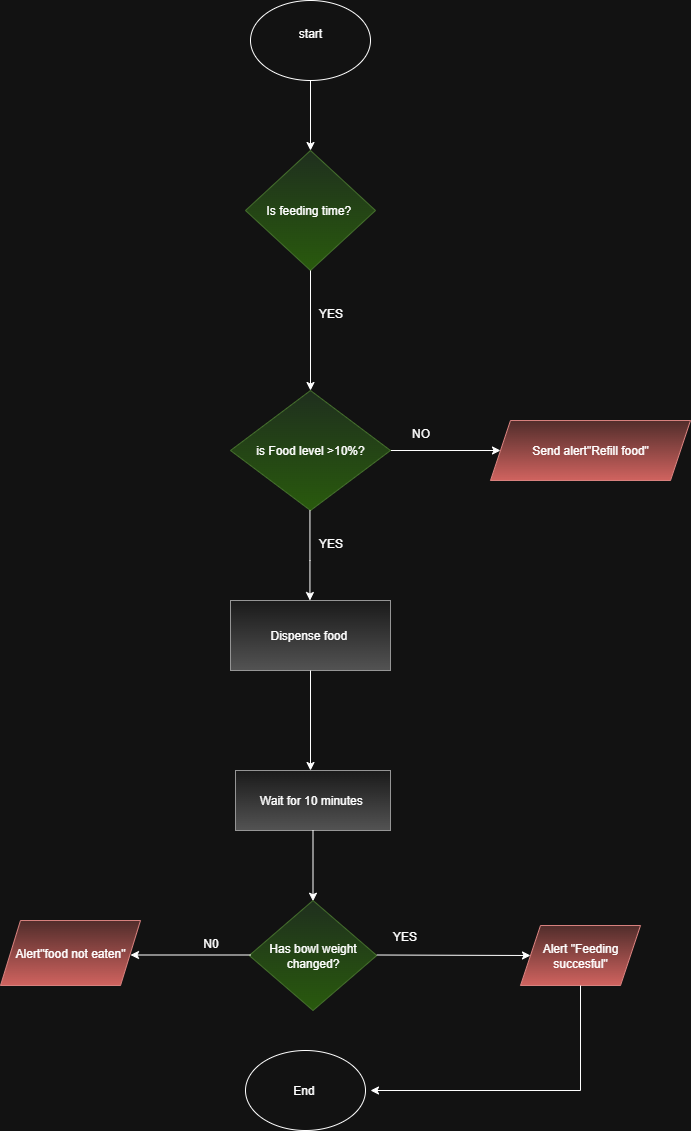

The diagram above was exported from draw.io. Its source (the exported page's mxGraphModel, read from the mxfile embedded in the PNG):
<mxGraphModel dx="1895" dy="1196" grid="1" gridSize="10" guides="1" tooltips="1" connect="1" arrows="1" fold="1" page="1" pageScale="1" pageWidth="850" pageHeight="1100" background="#ffffff" math="0" shadow="0">
  <root>
    <mxCell id="0" />
    <mxCell id="1" parent="0" />
    <mxCell id="O8Lpw6GtIwMsUm0ELHpI-1" value="start&lt;div&gt;&lt;br&gt;&lt;/div&gt;" style="ellipse;whiteSpace=wrap;html=1;movable=0;resizable=0;rotatable=0;deletable=0;editable=0;locked=1;connectable=0;" parent="1" vertex="1">
      <mxGeometry x="350" y="70" width="120" height="80" as="geometry" />
    </mxCell>
    <mxCell id="733xaMyAfXm0CwW3bnDy-1" value="" style="endArrow=classic;html=1;rounded=0;exitX=0.5;exitY=1;exitDx=0;exitDy=0;movable=0;resizable=0;rotatable=0;deletable=0;editable=0;locked=1;connectable=0;" parent="1" source="O8Lpw6GtIwMsUm0ELHpI-1" edge="1">
      <mxGeometry width="50" height="50" relative="1" as="geometry">
        <mxPoint x="400" y="370" as="sourcePoint" />
        <mxPoint x="410" y="220" as="targetPoint" />
      </mxGeometry>
    </mxCell>
    <mxCell id="733xaMyAfXm0CwW3bnDy-2" value="Is feeding time?&amp;nbsp;" style="rhombus;whiteSpace=wrap;html=1;fillColor=#d5e8d4;gradientColor=#97d077;strokeColor=#82b366;movable=0;resizable=0;rotatable=0;deletable=0;editable=0;locked=1;connectable=0;" parent="1" vertex="1">
      <mxGeometry x="345" y="220" width="130" height="120" as="geometry" />
    </mxCell>
    <mxCell id="733xaMyAfXm0CwW3bnDy-6" value="" style="endArrow=classic;html=1;rounded=0;exitX=0.5;exitY=1;exitDx=0;exitDy=0;movable=0;resizable=0;rotatable=0;deletable=0;editable=0;locked=1;connectable=0;" parent="1" source="733xaMyAfXm0CwW3bnDy-2" edge="1">
      <mxGeometry width="50" height="50" relative="1" as="geometry">
        <mxPoint x="390" y="470" as="sourcePoint" />
        <mxPoint x="410" y="460" as="targetPoint" />
      </mxGeometry>
    </mxCell>
    <mxCell id="733xaMyAfXm0CwW3bnDy-7" value="YES" style="text;html=1;align=center;verticalAlign=middle;resizable=0;points=[];autosize=1;strokeColor=none;fillColor=none;movable=0;rotatable=0;deletable=0;editable=0;locked=1;connectable=0;" parent="1" vertex="1">
      <mxGeometry x="405" y="368" width="50" height="30" as="geometry" />
    </mxCell>
    <mxCell id="aoNXtJRjgePxJfpxMJGQ-3" value="" style="edgeStyle=orthogonalEdgeStyle;rounded=0;orthogonalLoop=1;jettySize=auto;html=1;movable=0;resizable=0;rotatable=0;deletable=0;editable=0;locked=1;connectable=0;" edge="1" parent="1" source="733xaMyAfXm0CwW3bnDy-8" target="aoNXtJRjgePxJfpxMJGQ-1">
      <mxGeometry relative="1" as="geometry" />
    </mxCell>
    <mxCell id="733xaMyAfXm0CwW3bnDy-8" value="is Food level &amp;gt;10%?" style="rhombus;whiteSpace=wrap;html=1;fillColor=#d5e8d4;gradientColor=#97d077;strokeColor=#82b366;movable=0;resizable=0;rotatable=0;deletable=0;editable=0;locked=1;connectable=0;" parent="1" vertex="1">
      <mxGeometry x="330" y="460" width="160" height="120" as="geometry" />
    </mxCell>
    <mxCell id="MHvEf1ji-nAy3g0fEtIO-2" value="" style="endArrow=classic;html=1;rounded=0;movable=0;resizable=0;rotatable=0;deletable=0;editable=0;locked=1;connectable=0;" parent="1" edge="1">
      <mxGeometry width="50" height="50" relative="1" as="geometry">
        <mxPoint x="409.44" y="580" as="sourcePoint" />
        <mxPoint x="409.44" y="670" as="targetPoint" />
        <Array as="points">
          <mxPoint x="409.44" y="630" />
        </Array>
      </mxGeometry>
    </mxCell>
    <mxCell id="MHvEf1ji-nAy3g0fEtIO-3" value="Dispense food&amp;nbsp;" style="rounded=0;whiteSpace=wrap;html=1;fillColor=#f5f5f5;gradientColor=#b3b3b3;strokeColor=#666666;movable=0;resizable=0;rotatable=0;deletable=0;editable=0;locked=1;connectable=0;" parent="1" vertex="1">
      <mxGeometry x="330" y="670" width="160" height="70" as="geometry" />
    </mxCell>
    <mxCell id="aoNXtJRjgePxJfpxMJGQ-1" value="Send alert&quot;Refill food&quot;" style="shape=parallelogram;perimeter=parallelogramPerimeter;whiteSpace=wrap;html=1;fixedSize=1;fillColor=#f8cecc;gradientColor=#ea6b66;strokeColor=#b85450;movable=0;resizable=0;rotatable=0;deletable=0;editable=0;locked=1;connectable=0;" vertex="1" parent="1">
      <mxGeometry x="590" y="490" width="200" height="60" as="geometry" />
    </mxCell>
    <mxCell id="aoNXtJRjgePxJfpxMJGQ-4" value="YES" style="text;html=1;align=center;verticalAlign=middle;resizable=0;points=[];autosize=1;strokeColor=none;fillColor=none;movable=0;rotatable=0;deletable=0;editable=0;locked=1;connectable=0;" vertex="1" parent="1">
      <mxGeometry x="405" y="598" width="50" height="30" as="geometry" />
    </mxCell>
    <mxCell id="aoNXtJRjgePxJfpxMJGQ-5" value="" style="endArrow=classic;html=1;rounded=0;exitX=0.5;exitY=1;exitDx=0;exitDy=0;movable=0;resizable=0;rotatable=0;deletable=0;editable=0;locked=1;connectable=0;" edge="1" parent="1" source="MHvEf1ji-nAy3g0fEtIO-3">
      <mxGeometry width="50" height="50" relative="1" as="geometry">
        <mxPoint x="390" y="830" as="sourcePoint" />
        <mxPoint x="410" y="840" as="targetPoint" />
      </mxGeometry>
    </mxCell>
    <mxCell id="aoNXtJRjgePxJfpxMJGQ-6" value="Wait for 10 minutes&amp;nbsp;" style="rounded=0;whiteSpace=wrap;html=1;fillColor=#f5f5f5;gradientColor=#b3b3b3;strokeColor=#666666;movable=0;resizable=0;rotatable=0;deletable=0;editable=0;locked=1;connectable=0;" vertex="1" parent="1">
      <mxGeometry x="335" y="840" width="155" height="60" as="geometry" />
    </mxCell>
    <mxCell id="aoNXtJRjgePxJfpxMJGQ-8" value="" style="endArrow=classic;html=1;rounded=0;movable=0;resizable=0;rotatable=0;deletable=0;editable=0;locked=1;connectable=0;" edge="1" parent="1" source="aoNXtJRjgePxJfpxMJGQ-6">
      <mxGeometry width="50" height="50" relative="1" as="geometry">
        <mxPoint x="412.5" y="950" as="sourcePoint" />
        <mxPoint x="412.5" y="970.7106781186548" as="targetPoint" />
      </mxGeometry>
    </mxCell>
    <mxCell id="aoNXtJRjgePxJfpxMJGQ-9" value="Has bowl weight changed?" style="rhombus;whiteSpace=wrap;html=1;fillColor=#d5e8d4;gradientColor=#97d077;strokeColor=#82b366;movable=0;resizable=0;rotatable=0;deletable=0;editable=0;locked=1;connectable=0;" vertex="1" parent="1">
      <mxGeometry x="348.75" y="970" width="127.5" height="110" as="geometry" />
    </mxCell>
    <mxCell id="aoNXtJRjgePxJfpxMJGQ-10" value="Alert &quot;Feeding succesful&quot;" style="shape=parallelogram;perimeter=parallelogramPerimeter;whiteSpace=wrap;html=1;fixedSize=1;fillColor=#f8cecc;gradientColor=#ea6b66;strokeColor=#b85450;movable=0;resizable=0;rotatable=0;deletable=0;editable=0;locked=1;connectable=0;" vertex="1" parent="1">
      <mxGeometry x="620" y="995" width="120" height="60" as="geometry" />
    </mxCell>
    <mxCell id="aoNXtJRjgePxJfpxMJGQ-11" value="" style="endArrow=classic;html=1;rounded=0;entryX=0;entryY=0.5;entryDx=0;entryDy=0;movable=0;resizable=0;rotatable=0;deletable=0;editable=0;locked=1;connectable=0;" edge="1" parent="1" target="aoNXtJRjgePxJfpxMJGQ-10">
      <mxGeometry width="50" height="50" relative="1" as="geometry">
        <mxPoint x="476.25" y="1024.5" as="sourcePoint" />
        <mxPoint x="633.8461538461538" y="1010.4615384615386" as="targetPoint" />
      </mxGeometry>
    </mxCell>
    <mxCell id="aoNXtJRjgePxJfpxMJGQ-12" value="YES" style="text;html=1;align=center;verticalAlign=middle;resizable=0;points=[];autosize=1;strokeColor=none;fillColor=none;movable=0;rotatable=0;deletable=0;editable=0;locked=1;connectable=0;" vertex="1" parent="1">
      <mxGeometry x="479" y="991" width="50" height="30" as="geometry" />
    </mxCell>
    <mxCell id="aoNXtJRjgePxJfpxMJGQ-14" value="Alert&quot;food not eaten&quot;" style="shape=parallelogram;perimeter=parallelogramPerimeter;whiteSpace=wrap;html=1;fixedSize=1;fillColor=#f8cecc;gradientColor=#ea6b66;strokeColor=#b85450;movable=0;resizable=0;rotatable=0;deletable=0;editable=0;locked=1;connectable=0;" vertex="1" parent="1">
      <mxGeometry x="100" y="990" width="140" height="65" as="geometry" />
    </mxCell>
    <mxCell id="aoNXtJRjgePxJfpxMJGQ-16" value="" style="endArrow=classic;html=1;rounded=0;movable=0;resizable=0;rotatable=0;deletable=0;editable=0;locked=1;connectable=0;" edge="1" parent="1">
      <mxGeometry width="50" height="50" relative="1" as="geometry">
        <mxPoint x="350" y="1024.5" as="sourcePoint" />
        <mxPoint x="230" y="1024.5" as="targetPoint" />
      </mxGeometry>
    </mxCell>
    <mxCell id="aoNXtJRjgePxJfpxMJGQ-17" value="N0" style="text;html=1;align=center;verticalAlign=middle;resizable=0;points=[];autosize=1;strokeColor=none;fillColor=none;movable=0;rotatable=0;deletable=0;editable=0;locked=1;connectable=0;" vertex="1" parent="1">
      <mxGeometry x="290" y="998" width="40" height="30" as="geometry" />
    </mxCell>
    <mxCell id="aoNXtJRjgePxJfpxMJGQ-18" value="NO" style="text;html=1;align=center;verticalAlign=middle;resizable=0;points=[];autosize=1;strokeColor=none;fillColor=none;movable=0;rotatable=0;deletable=0;editable=0;locked=1;connectable=0;" vertex="1" parent="1">
      <mxGeometry x="500" y="488" width="40" height="30" as="geometry" />
    </mxCell>
    <mxCell id="aoNXtJRjgePxJfpxMJGQ-19" value="" style="endArrow=classic;html=1;rounded=0;movable=0;resizable=0;rotatable=0;deletable=0;editable=0;locked=1;connectable=0;" edge="1" parent="1">
      <mxGeometry width="50" height="50" relative="1" as="geometry">
        <mxPoint x="680" y="1055" as="sourcePoint" />
        <mxPoint x="470" y="1160" as="targetPoint" />
        <Array as="points">
          <mxPoint x="680" y="1160" />
        </Array>
      </mxGeometry>
    </mxCell>
    <mxCell id="aoNXtJRjgePxJfpxMJGQ-20" value="End&amp;nbsp;" style="ellipse;whiteSpace=wrap;html=1;movable=0;resizable=0;rotatable=0;deletable=0;editable=0;locked=1;connectable=0;" vertex="1" parent="1">
      <mxGeometry x="345" y="1120" width="120" height="80" as="geometry" />
    </mxCell>
  </root>
</mxGraphModel>